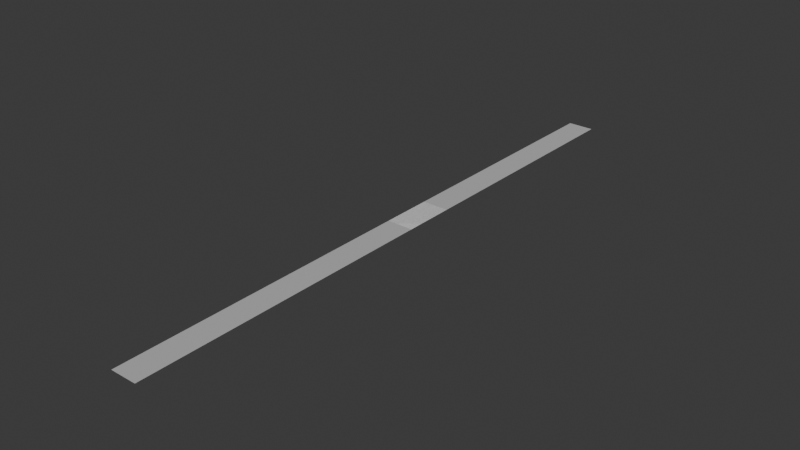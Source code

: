 # Source: Letters.blend  (saved by Blender 5.1.30; exported with 4.5.12 LTS)
import bpy
from mathutils import Matrix  # noqa: F401  (used for matrix-valued properties, if any)

bpy.ops.wm.read_factory_settings(use_empty=True)
scene = bpy.context.scene
scene.name = 'Scene'

# ---- images (referenced by path relative to the original .blend; pixels are not part of the script)
import os
ASSET_DIR = os.environ.get("B2B_ASSET_DIR", "")  # directory of the original .blend (textures are referenced by path, not embedded)
HERE = os.path.dirname(os.path.abspath(__file__))  # packed textures are extracted next to this script under _unpacked/

def load_image(name, relpath, width, height, colorspace="sRGB"):
    """Load a texture the original file referenced (path relative to the .blend, or extracted next to this script)."""
    p = next((c for c in (os.path.join(HERE, relpath), os.path.join(ASSET_DIR, relpath)) if relpath and os.path.exists(c)), "")
    if p:
        img = bpy.data.images.load(p, check_existing=True)
        img.name = name
    else:  # same state as the original file: an image datablock whose file is absent (Cycles renders it pink)
        img = bpy.data.images.new(name, width, height)
        img.source = "FILE"
        img.filepath = "//" + (relpath or name)
    img.colorspace_settings.name = colorspace
    return img
img_letters = load_image('LETTERS', 'textures/LETTERS.png', 1024, 1024, 'sRGB')

# ---- materials (node trees are filled in below, after node groups)
mat_procedural_counter = bpy.data.materials.new('Procedural_Counter')
mat_procedural_counter.surface_render_method = 'BLENDED'
mat_procedural_counter.blend_method = 'BLEND'
mat_procedural_counter.use_backface_culling_lightprobe_volume = False

# ---- material node trees
mat_procedural_counter.use_nodes = True; mat_procedural_counter.node_tree.nodes.clear()
_N = mat_procedural_counter.node_tree.nodes; _L = mat_procedural_counter.node_tree.links
n0 = _N.new('ShaderNodeOutputMaterial'); n0.name = 'Material Output'; n0.location = (-34, 258)
n1 = _N.new('ShaderNodeTexCoord'); n1.name = 'Texture Coordinate'; n1.location = (-2607, 68)
n2 = _N.new('ShaderNodeSeparateXYZ'); n2.name = 'Separate XYZ'; n2.location = (-2244, 147)
n3 = _N.new('ShaderNodeTexImage'); n3.name = 'Image Texture'; n3.location = (-808, 125)
n3.image = img_letters
n3.interpolation = 'Cubic'
n3.extension = 'EXTEND'
n4 = _N.new('ShaderNodeCombineXYZ'); n4.name = 'Combine XYZ'; n4.location = (-1252, 123)
n5 = _N.new('ShaderNodeVectorMath'); n5.name = 'Vector Math'; n5.location = (-1020, 148)
n5.operation = 'MULTIPLY'
n5.inputs[1].default_value = (1.0, 0.0303, 1.0)
n6 = _N.new('ShaderNodeMath'); n6.name = 'Math.001'; n6.location = (-1920, -124)
n6.hide = True
n7 = _N.new('ShaderNodeValue'); n7.name = 'Value'; n7.location = (-2123, -153)
n7.outputs[0].default_value = 18.0
n8 = _N.new('ShaderNodeMixShader'); n8.name = 'Mix Shader'; n8.location = (-209, 72)
n9 = _N.new('ShaderNodeBsdfTransparent'); n9.name = 'Transparent BSDF'; n9.location = (-375, -2)
n10 = _N.new('ShaderNodeRGB'); n10.name = 'Color'; n10.location = (-336, -132)
n10.outputs[0].default_value = (1.0, 1.0, 1.0, 1.0)
n11 = _N.new('ShaderNodeMath'); n11.name = 'Math.011'; n11.location = (-1743, -124)
n11.label = 'SUBTRACT 1 for SPACE'
n11.width = 184
n11.hide = True
n11.operation = 'SUBTRACT'
n11.inputs[1].default_value = 1.0
_L.new(n1.outputs[2], n2.inputs[0])
_L.new(n4.outputs[0], n5.inputs[0])
_L.new(n2.outputs[2], n4.inputs[2])
_L.new(n2.outputs[1], n6.inputs[0])
_L.new(n5.outputs[0], n3.inputs[0])
_L.new(n3.outputs[0], n8.inputs[0])
_L.new(n9.outputs[0], n8.inputs[1])
_L.new(n10.outputs[0], n8.inputs[2])
_L.new(n6.outputs[0], n11.inputs[0])
_L.new(n11.outputs[0], n4.inputs[1])
_L.new(n8.outputs[0], n0.inputs[0])
_L.new(n7.outputs[0], n6.inputs[1])
_L.new(n2.outputs[0], n4.inputs[0])
n0.is_active_output = True

# ---- world
world_world = bpy.data.worlds.new('World'); scene.world = world_world
world_world.use_nodes = True; world_world.node_tree.nodes.clear()
_N = world_world.node_tree.nodes; _L = world_world.node_tree.links
n0 = _N.new('ShaderNodeOutputWorld'); n0.name = 'World Output'; n0.location = (200, 100)
n1 = _N.new('ShaderNodeBackground'); n1.name = 'Background'; n1.location = (-200, 100)
n1.inputs[0].default_value = (0.05088, 0.05088, 0.05088, 1.0)
_L.new(n1.outputs[0], n0.inputs[0])
n0.is_active_output = True
world_world.color = (0.05088, 0.05088, 0.05088)
world_world.sun_shadow_jitter_overblur = 0.0

# ---- meshes
me_plane_007 = bpy.data.meshes.new('Plane.007')
me_plane_007.from_pydata([(0.0, 0.0, 0.0), (0.4293, 0.0, 0.0), (0.0, 0.8234, 0.0), (0.4293, 0.8234, 0.0)], [], [(0, 1, 3, 2)])
_uv = me_plane_007.uv_layers.new(name='UVMap')
_uv.uv.foreach_set('vector', [2.384e-07, 0.0, 1.0, 0.0, 1.0, 1.0, 3.576e-07, 1.0])
me_plane_007.materials.append(mat_procedural_counter)
me_plane_007.update()
me_plane_002 = bpy.data.meshes.new('Plane.002')
me_plane_002.from_pydata([(0.0, -4.94, 0.0), (0.4293, -4.94, 0.0), (0.0, 4.94, 0.0), (0.4293, 4.94, 0.0)], [], [(0, 1, 3, 2)])
_uv = me_plane_002.uv_layers.new(name='UVMap')
_uv.uv.foreach_set('vector', [-1.132e-07, -6.0, 1.0, -6.0, 1.0, 6.0, 6.958e-07, 6.0])
me_plane_002.materials.append(mat_procedural_counter)
me_plane_002.update()

# ---- objects
ob_letter_single = bpy.data.objects.new('Letter_single', me_plane_007)
ob_letterscolumn = bpy.data.objects.new('LettersColumn', me_plane_002)

# ---- transforms, parenting, visibility, modifiers, constraints
ob_letter_single.location = (0.0, 0.0, 0.0)
ob_letterscolumn.location = (0.0, 0.0, 0.0)

# ---- collection membership
scene.collection.objects.link(ob_letter_single)
scene.collection.objects.link(ob_letterscolumn)

# ---- scene / render settings (as saved in the file)
scene.frame_start = 1; scene.frame_end = 250; scene.frame_set(59)
scene.render.engine = 'CYCLES'
scene.render.bake_bias = 0.0
scene.render.bake_samples = 0
scene.cycles.sampling_pattern = 'TABULATED_SOBOL'
scene.cycles.bake_type = 'EMIT'
scene.eevee.use_volume_custom_range = False
bpy.context.view_layer.update()

# ---- added for rendering (the .blend has no active camera and no usable light): camera, sun
cam_auto = bpy.data.cameras.new('AutoCamera')
cam_auto.lens = 50.0
cam_auto.sensor_width = 36.0
cam_auto.clip_end = 1000.0
ob_auto_camera = bpy.data.objects.new('AutoCamera', cam_auto)
scene.collection.objects.link(ob_auto_camera)
ob_auto_camera.location = (9.36486, -10.9802, 7.32016)
ob_auto_camera.rotation_euler = (1.09748, -7.21219e-08, 0.694738)
scene.camera = ob_auto_camera
light_auto_sun = bpy.data.lights.new('AutoSun', 'SUN')
light_auto_sun.energy = 3.0
light_auto_sun.angle = 0.0523599
ob_auto_sun = bpy.data.objects.new('AutoSun', light_auto_sun)
scene.collection.objects.link(ob_auto_sun)
ob_auto_sun.rotation_euler = (0.872665, 0.174533, 0.523599)
bpy.context.view_layer.update()

